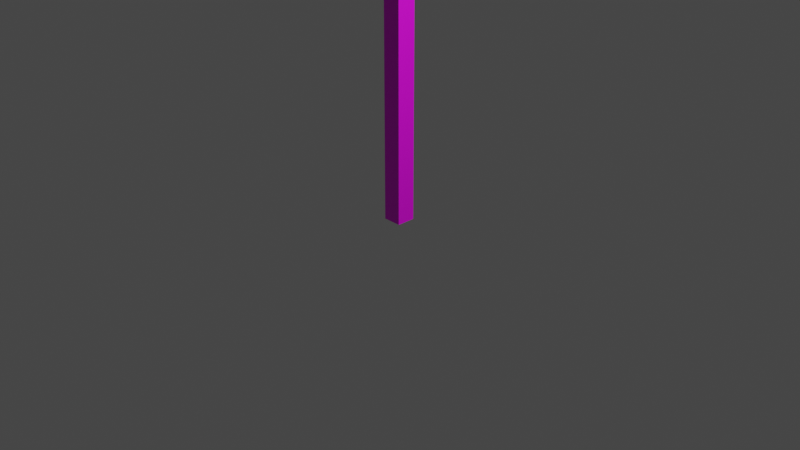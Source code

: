 # Source: blend_lamp.blend  (saved by Blender 3.5.10; exported with 4.5.12 LTS)
import bpy
from mathutils import Matrix  # noqa: F401  (used for matrix-valued properties, if any)

bpy.ops.wm.read_factory_settings(use_empty=True)
scene = bpy.context.scene
scene.name = 'Scene'

# ---- collections
col_collection = bpy.data.collections.new('Collection'); scene.collection.children.link(col_collection)

# ---- images (referenced by path relative to the original .blend; pixels are not part of the script)
import os
ASSET_DIR = os.environ.get("B2B_ASSET_DIR", "")  # directory of the original .blend (textures are referenced by path, not embedded)
HERE = os.path.dirname(os.path.abspath(__file__))  # packed textures are extracted next to this script under _unpacked/

def load_image(name, relpath, width, height, colorspace="sRGB"):
    """Load a texture the original file referenced (path relative to the .blend, or extracted next to this script)."""
    p = next((c for c in (os.path.join(HERE, relpath), os.path.join(ASSET_DIR, relpath)) if relpath and os.path.exists(c)), "")
    if p:
        img = bpy.data.images.load(p, check_existing=True)
        img.name = name
    else:  # same state as the original file: an image datablock whose file is absent (Cycles renders it pink)
        img = bpy.data.images.new(name, width, height)
        img.source = "FILE"
        img.filepath = "//" + (relpath or name)
    img.colorspace_settings.name = colorspace
    return img
img_spr_lamp_texture_png = load_image('spr_lamp_texture.png', 'spr_lamp_texture.png', 1024, 1024, 'sRGB')

# ---- materials (node trees are filled in below, after node groups)
mat_lampmaterial = bpy.data.materials.new('LampMaterial')
mat_lampmaterial.alpha_threshold = 0.0
mat_lampmaterial.use_transparent_shadow = False
mat_lampmaterial.roughness = 0.5
mat_lampmaterial.line_color = (0.0, 0.0, 0.0, 1.0)

# ---- material node trees
mat_lampmaterial.use_nodes = True; mat_lampmaterial.node_tree.nodes.clear()
_N = mat_lampmaterial.node_tree.nodes; _L = mat_lampmaterial.node_tree.links
n0 = _N.new('ShaderNodeOutputMaterial'); n0.name = 'Material Output'; n0.location = (300, 300)
n1 = _N.new('ShaderNodeBsdfPrincipled'); n1.name = 'Principled BSDF'; n1.location = (10, 300)
n1.distribution = 'GGX'
n1.subsurface_method = 'RANDOM_WALK_SKIN'
n1.inputs[3].default_value = 1.45
n1.inputs[27].default_value = (0.0, 0.0, 0.0, 1.0)
n1.inputs[28].default_value = 1.0
n2 = _N.new('ShaderNodeTexImage'); n2.name = 'Image Texture'; n2.location = (-280, 280)
n2.image = img_spr_lamp_texture_png
_L.new(n1.outputs[0], n0.inputs[0])
_L.new(n2.outputs[0], n1.inputs[0])
n0.is_active_output = True

# ---- world
world_world = bpy.data.worlds.new('World'); scene.world = world_world
world_world.use_nodes = True; world_world.node_tree.nodes.clear()
_N = world_world.node_tree.nodes; _L = world_world.node_tree.links
n0 = _N.new('ShaderNodeOutputWorld'); n0.name = 'World Output'; n0.location = (300, 300)
n1 = _N.new('ShaderNodeBackground'); n1.name = 'Background'; n1.location = (10, 300)
n1.inputs[0].default_value = (0.05088, 0.05088, 0.05088, 1.0)
_L.new(n1.outputs[0], n0.inputs[0])
n0.is_active_output = True
world_world.color = (0.05088, 0.05088, 0.05088)
world_world.use_sun_shadow = False
world_world.sun_shadow_jitter_overblur = 0.0

# ---- cameras
cam_camera = bpy.data.cameras.new('Camera')
cam_camera.clip_end = 100.0
cam_camera.ortho_scale = 7.314

# ---- lights
light_light = bpy.data.lights.new('Light', 'POINT')
light_light.transmission_factor = 0.0
light_light.energy = 1000.0
light_light.shadow_soft_size = 0.1
light_light.shadow_maximum_resolution = 0.006
light_light.use_absolute_resolution = True

# ---- meshes
me_cube = bpy.data.meshes.new('Cube')
me_cube.from_pydata([(0.1, 0.02947, 3.876), (0.1, 0.1, -1.0), (0.1, -0.1, 4.0), (0.1, -0.1, -1.0), (-0.1, 0.02947, 3.876), (-0.1, 0.1, -1.0), (-0.1, -0.1, 4.0), (-0.1, -0.1, -1.0), (0.1, 0.1, 3.788), (-0.1, -0.1, 3.788), (0.1, -0.1, 3.788), (-0.1, 0.1, 3.788), (-0.1, -0.8657, 3.788), (-0.1, -0.6527, 4.0), (0.1, -0.6527, 4.0), (0.1, -0.8657, 3.788), (-0.1, -0.2179, 3.788), (-0.1, -0.2179, 4.0), (0.1, -0.2179, 4.0), (0.1, -0.2179, 3.788), (0.1, -0.8657, 3.685), (-0.1, -0.8657, 3.685), (-0.1, -0.2179, 3.685), (0.1, -0.2179, 3.685)], [], [(0, 4, 6, 2), (17, 16, 12, 13), (9, 6, 4, 11), (5, 1, 3, 7), (8, 0, 2, 10), (11, 4, 0, 8), (5, 11, 8, 1), (1, 8, 10, 3), (7, 9, 11, 5), (3, 10, 9, 7), (15, 14, 13, 12), (19, 18, 14, 15), (15, 12, 21, 20), (18, 17, 13, 14), (2, 6, 17, 18), (9, 10, 19, 16), (10, 2, 18, 19), (6, 9, 16, 17), (22, 23, 20, 21), (12, 16, 22, 21), (16, 19, 23, 22), (19, 15, 20, 23)])
_uv = me_cube.uv_layers.new(name='UVMap')
_uv.uv.foreach_set('vector', [0.0, 0.5, 0.5, 0.5, 0.5, 1.0, 0.0, 1.0, 0.0, 0.5, 0.5, 0.5, 0.5, 1.0, 0.0, 1.0, 0.0, 0.5, 0.5, 0.5, 0.5, 1.0, 0.0, 1.0, 0.0, 0.5, 0.5, 0.5, 0.5, 1.0, 0.0, 1.0, 0.0, 0.5, 0.5, 0.5, 0.5, 1.0, 0.0, 1.0, 0.0, 0.5, 0.5, 0.5, 0.5, 1.0, 0.0, 1.0, 0.0, 0.5, 0.5, 0.5, 0.5, 1.0, 0.0, 1.0, 0.0, 0.5, 0.5, 0.5, 0.5, 1.0, 0.0, 1.0, 0.0, 0.5, 0.5, 0.5, 0.5, 1.0, 0.0, 1.0, 0.0, 0.5, 0.5, 0.5, 0.5, 1.0, 0.0, 1.0, 0.0, 0.5, 0.5, 0.5, 0.5, 1.0, 0.0, 1.0, 0.0, 0.5, 0.5, 0.5, 0.5, 1.0, 0.0, 1.0, 0.618, 0.118, 0.882, 0.118, 0.882, 0.382, 0.618, 0.382, 0.0, 0.5, 0.5, 0.5, 0.5, 1.0, 0.0, 1.0, 0.0, 0.5, 0.5, 0.5, 0.5, 1.0, 0.0, 1.0, 0.0, 0.5, 0.5, 0.5, 0.5, 1.0, 0.0, 1.0, 0.0, 0.5, 0.5, 0.5, 0.5, 1.0, 0.0, 1.0, 0.0, 0.5, 0.5, 0.5, 0.5, 1.0, 0.0, 1.0, 0.618, 0.118, 0.882, 0.118, 0.882, 0.382, 0.618, 0.382, 0.618, 0.118, 0.882, 0.118, 0.882, 0.382, 0.618, 0.382, 0.618, 0.118, 0.882, 0.118, 0.882, 0.382, 0.618, 0.382, 0.618, 0.118, 0.882, 0.118, 0.882, 0.382, 0.618, 0.382])
me_cube.materials.append(mat_lampmaterial)
me_cube.use_mirror_vertex_groups = False
me_cube.update()

# ---- objects
ob_lamp = bpy.data.objects.new('Lamp', me_cube)
ob_light = bpy.data.objects.new('Light', light_light)
ob_camera = bpy.data.objects.new('Camera', cam_camera)

# ---- transforms, parenting, visibility, modifiers, constraints
ob_lamp.location = (0.0, 0.0, 1.0)
ob_lamp.lock_rotations_4d = False
ob_lamp.empty_display_type = 'ARROWS'
ob_lamp.lineart.crease_threshold = 0.0
ob_light.location = (4.076, 1.005, 5.904)
ob_light.rotation_euler = (0.6503, 0.05522, 1.866)
ob_light.lock_rotations_4d = False
ob_light.empty_display_type = 'ARROWS'
ob_light.color = (0.0, 0.0, 0.0, 0.0)
ob_light.lineart.crease_threshold = 0.0
ob_camera.location = (7.359, -6.926, 4.958)
ob_camera.rotation_euler = (1.109, 0.0, 0.8149)
ob_camera.lock_rotations_4d = False
ob_camera.empty_display_type = 'ARROWS'
ob_camera.color = (0.0, 0.0, 0.0, 0.0)
ob_camera.display_type = 'WIRE'
ob_camera.lineart.crease_threshold = 0.0

# ---- collection membership
col_collection.objects.link(ob_lamp)
col_collection.objects.link(ob_light)
col_collection.objects.link(ob_camera)

# ---- scene / render settings (as saved in the file)
scene.camera = ob_camera
scene.frame_start = 1; scene.frame_end = 250; scene.frame_set(1)
scene.render.engine = 'BLENDER_EEVEE_NEXT'
scene.cycles.sampling_pattern = 'TABULATED_SOBOL'
scene.view_settings.view_transform = 'Filmic'
bpy.context.view_layer.update()
